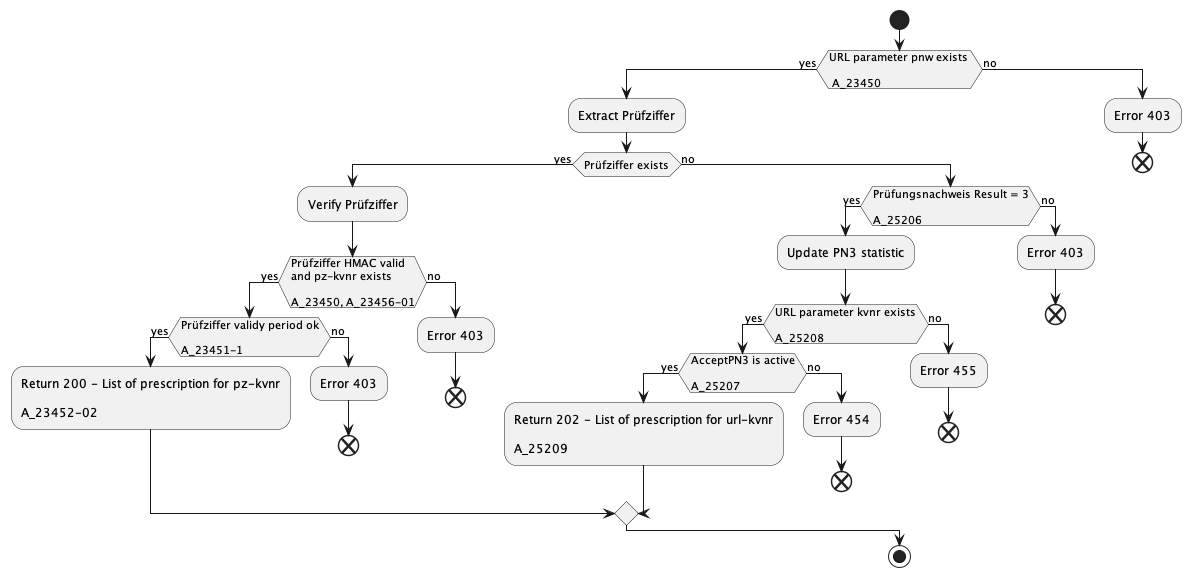

The diagram above was rendered by PlantUML. Its source (embedded in the PNG):
@startuml

start

if(URL parameter pnw exists \n\n A_23450) then (yes)
  :Extract Prüfziffer;
  if(Prüfziffer exists) then (yes)
    :Verify Prüfziffer;
    if(Prüfziffer HMAC valid \nand pz-kvnr exists\n\nA_23450, A_23456-01) then (yes)
      if(Prüfziffer validy period ok\n\nA_23451-1) then (yes)
        :Return 200 - List of prescription for pz-kvnr\n\nA_23452-02;
      else (no)
        :Error 403;
        end
      endif
    else (no)
      :Error 403;
      end
    endif
  else (no)
    if(Prüfungsnachweis Result = 3\n\nA_25206) then (yes)
      :Update PN3 statistic;
      if(URL parameter kvnr exists\n\nA_25208) then (yes)
        if(AcceptPN3 is active\n\nA_25207) then (yes)
          :Return 202 - List of prescription for url-kvnr\n\nA_25209;
        else (no)
          :Error 454;
          end
        endif
	  else (no)
        :Error 455;
        end
	  endif 
    else (no)
      :Error 403;
      end
    endif
  endif
else (no)
  :Error 403;
  end
endif

stop

@enduml